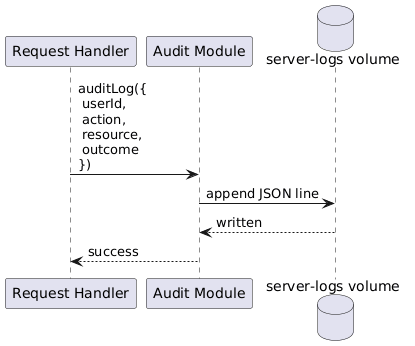

The diagram above was rendered by PlantUML. Its source (embedded in the PNG):
@startuml
participant "Request Handler" as Handler
participant "Audit Module" as Audit
database "server-logs volume" as Logs

Handler -> Audit: auditLog({\n userId,\n action,\n resource,\n outcome\n})

Audit -> Logs: append JSON line
Logs --> Audit: written

Audit --> Handler: success
@enduml